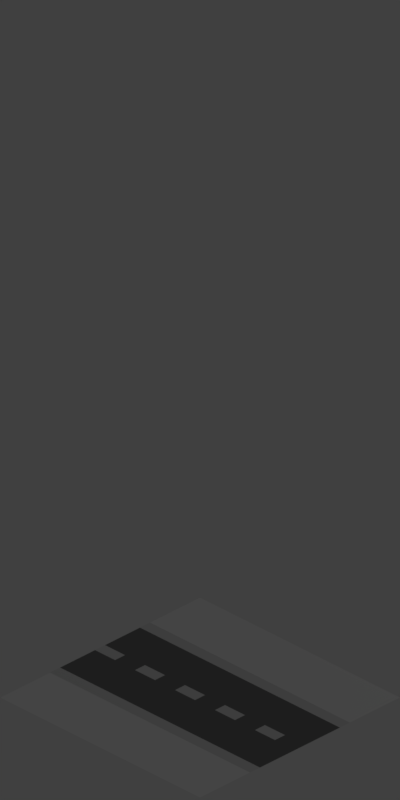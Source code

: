 # Source: RoadStright2.blend  (saved by Blender 2.79.0; exported with 4.5.12 LTS)
import bpy
from mathutils import Matrix  # noqa: F401  (used for matrix-valued properties, if any)

bpy.ops.wm.read_factory_settings(use_empty=True)
scene = bpy.context.scene
scene.name = 'Scene'

# ---- collections
col_collection_1 = bpy.data.collections.new('Collection 1'); scene.collection.children.link(col_collection_1)

# ---- materials (node trees are filled in below, after node groups)
mat_material = bpy.data.materials.new('Material')
mat_material.alpha_threshold = 0.0
mat_material.use_transparent_shadow = False
mat_material.diffuse_color = (0.214, 0.214, 0.214, 1.0)
mat_material.roughness = 0.5
mat_material.specular_intensity = 0.0
mat_gray = bpy.data.materials.new('Gray')
mat_gray.alpha_threshold = 0.0
mat_gray.use_transparent_shadow = False
mat_gray.roughness = 0.5
mat_gray.specular_intensity = 0.0
mat_material_001 = bpy.data.materials.new('Material.001')
mat_material_001.alpha_threshold = 0.0
mat_material_001.use_transparent_shadow = False
mat_material_001.roughness = 0.5
mat_material_001.specular_intensity = 0.0
mat_material_002 = bpy.data.materials.new('Material.002')
mat_material_002.alpha_threshold = 0.0
mat_material_002.use_transparent_shadow = False
mat_material_002.diffuse_color = (1.0, 1.0, 1.0, 1.0)
mat_material_002.roughness = 0.5
mat_material_002.specular_intensity = 0.0

# ---- material node trees

# ---- world
world_world = bpy.data.worlds.new('World'); scene.world = world_world
world_world.color = (0.05088, 0.05088, 0.05088)
world_world.use_sun_shadow = False
world_world.sun_shadow_jitter_overblur = 0.0
world_world.cycles.sampling_method = 'MANUAL'

# ---- cameras
cam_camera = bpy.data.cameras.new('Camera')
cam_camera.type = 'ORTHO'
cam_camera.clip_end = 100.0
cam_camera.lens = 35.0
cam_camera.sensor_width = 32.0
cam_camera.sensor_height = 18.0
cam_camera.ortho_scale = 5.66
cam_camera.dof.focus_distance = 0.0
cam_camera.dof.aperture_fstop = 128.0

# ---- lights
light_area = bpy.data.lights.new('Area', 'AREA')
light_area.transmission_factor = 0.0
light_area.energy = 38.48
light_area.shadow_buffer_clip_start = 0.5
light_area.shadow_soft_size = 0.1
light_area.shadow_maximum_resolution = 0.006
light_area.use_absolute_resolution = True
light_area.size = 0.1
light_area.size_y = 0.1

# ---- meshes
me_plane_001 = bpy.data.meshes.new('Plane.001')
me_plane_001.from_pydata([(-0.05, 1.0, 0.0), (-1.0, 1.0, 0.0), (1.0, 1.0, 0.0), (-0.5, -1.0, 0.0), (0.5, -1.0, 0.0), (-0.5, 1.0, 0.0), (0.5, 1.0, 0.0), (0.3995, -1.0, 0.0), (-0.3995, 1.0, 0.0), (0.3995, 1.0, 0.0), (-1.0, -1.0, 0.0), (1.0, -1.0, 0.0), (0.05, 1.0, 0.0), (-0.4, -1.0, 0.0), (0.05, -1.0, 0.0), (-0.05, -1.0, 0.0), (-0.05, 0.8, 0.0), (-0.05, 0.6, 0.0), (-0.05, 0.4, 0.0), (-0.05, 0.2, 0.0), (-0.05, -7.55e-09, 0.0), (-0.05, -0.2, 0.0), (-0.05, -0.4, 0.0), (-0.05, -0.6, 0.0), (-0.05, -0.8, 0.0), (0.05, 0.8, 0.0), (0.05, 0.6, 0.0), (0.05, 0.4, 0.0), (0.05, 0.2, 0.0), (0.05, 0.0, 0.0), (0.05, -0.2, 0.0), (0.05, -0.4, 0.0), (0.05, -0.6, 0.0), (0.05, -0.8, 0.0)], [], [(4, 6, 9, 7), (3, 5, 1, 10), (6, 4, 11, 2), (5, 3, 13, 8), (8, 13, 15, 24, 23, 22, 21, 20, 19, 18, 17, 16, 0), (14, 7, 9, 12, 25, 26, 27, 28, 29, 30, 31, 32, 33), (24, 15, 14, 33), (0, 16, 25, 12), (16, 17, 26, 25), (17, 18, 27, 26), (18, 19, 28, 27), (19, 20, 29, 28), (20, 21, 30, 29), (21, 22, 31, 30), (22, 23, 32, 31), (23, 24, 33, 32)])
me_plane_001.polygons.foreach_set('material_index', [1, 3, 3, 1, 0, 0, 0, 2, 0, 2, 0, 2, 0, 2, 0, 2])
me_plane_001.materials.append(mat_material)
me_plane_001.materials.append(mat_gray)
me_plane_001.materials.append(mat_material_001)
me_plane_001.materials.append(mat_material_002)
me_plane_001.use_remesh_preserve_volume = False
me_plane_001.use_remesh_preserve_attributes = False
me_plane_001.use_mirror_vertex_groups = False
me_plane_001.update()

# ---- objects
ob_plane = bpy.data.objects.new('Plane', me_plane_001)
ob_area = bpy.data.objects.new('Area', light_area)
ob_camera = bpy.data.objects.new('Camera', cam_camera)

# ---- transforms, parenting, visibility, modifiers, constraints
ob_plane.location = (0.0, 0.0, -1.0)
ob_plane.rotation_euler = (0.0, -0.0, 1.571)
ob_plane.lineart.crease_threshold = 0.0
ob_area.location = (7.272, 9.448, 16.6)
ob_area.rotation_euler = (-0.3755, 0.549, 0.4895)
ob_area.lineart.crease_threshold = 0.0
ob_camera.location = (10.0, -10.0, 9.6)
ob_camera.rotation_euler = (1.047, 0.0, 0.7854)
ob_camera.lock_rotations_4d = False
ob_camera.empty_display_type = 'ARROWS'
ob_camera.color = (0.0, 0.0, 0.0, 0.0)
ob_camera.display_type = 'WIRE'
ob_camera.lineart.crease_threshold = 0.0

# ---- collection membership
col_collection_1.objects.link(ob_plane)
col_collection_1.objects.link(ob_area)
col_collection_1.objects.link(ob_camera)

# ---- scene / render settings (as saved in the file)
scene.camera = ob_camera
scene.frame_start = 1; scene.frame_end = 50; scene.frame_set(0)
scene.render.engine = 'BLENDER_EEVEE_NEXT'
scene.render.resolution_x = 128
scene.render.resolution_y = 256
scene.render.fps = 10
scene.render.dither_intensity = 0.0
scene.render.film_transparent = True
scene.render.line_thickness = 0.3
scene.cycles.use_denoising = False
scene.cycles.samples = 128
scene.cycles.sampling_pattern = 'TABULATED_SOBOL'
scene.cycles.use_adaptive_sampling = False
scene.cycles.use_light_tree = False
scene.cycles.blur_glossy = 0.0
scene.cycles.sample_clamp_indirect = 0.0
scene.view_settings.view_transform = 'Standard'
bpy.context.view_layer.update()
